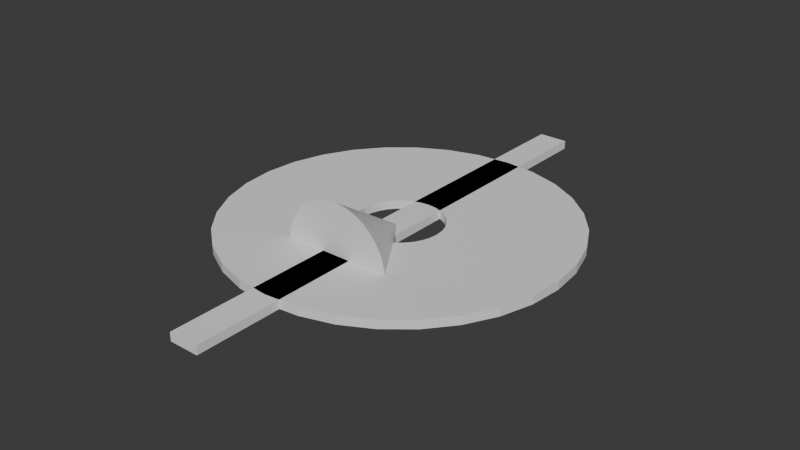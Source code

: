 # Source: Cone.blend  (saved by Blender 4.3.34; exported with 4.5.12 LTS)
import bpy
from mathutils import Matrix  # noqa: F401  (used for matrix-valued properties, if any)

bpy.ops.wm.read_factory_settings(use_empty=True)
scene = bpy.context.scene
scene.name = 'Scene'

# ---- collections
col_collection = bpy.data.collections.new('Collection'); scene.collection.children.link(col_collection)

# ---- materials (node trees are filled in below, after node groups)
mat_material = bpy.data.materials.new('Material')
mat_material.alpha_threshold = 0.0
mat_material.roughness = 0.5
mat_material.line_color = (0.0, 0.0, 0.0, 1.0)

# ---- material node trees
mat_material.use_nodes = True; mat_material.node_tree.nodes.clear()
_N = mat_material.node_tree.nodes; _L = mat_material.node_tree.links
n0 = _N.new('ShaderNodeOutputMaterial'); n0.name = 'Material Output'; n0.location = (300, 300)
n1 = _N.new('ShaderNodeBsdfPrincipled'); n1.name = 'Principled BSDF'; n1.location = (10, 300)
n1.inputs[3].default_value = 1.45
_L.new(n1.outputs[0], n0.inputs[0])
n0.is_active_output = True

# ---- world
world_world = bpy.data.worlds.new('World'); scene.world = world_world
world_world.use_nodes = True; world_world.node_tree.nodes.clear()
_N = world_world.node_tree.nodes; _L = world_world.node_tree.links
n0 = _N.new('ShaderNodeOutputWorld'); n0.name = 'World Output'; n0.location = (300, 300)
n1 = _N.new('ShaderNodeBackground'); n1.name = 'Background'; n1.location = (10, 300)
n1.inputs[0].default_value = (0.05088, 0.05088, 0.05088, 1.0)
_L.new(n1.outputs[0], n0.inputs[0])
n0.is_active_output = True
world_world.color = (0.05088, 0.05088, 0.05088)
world_world.sun_shadow_jitter_overblur = 0.0

# ---- meshes
me_cone = bpy.data.meshes.new('Cone')
me_cone.from_pydata([(0.0, -20.16, -13.0), (2.536, -20.16, -12.75), (4.975, -20.16, -12.01), (7.222, -20.16, -10.81), (9.192, -20.16, -9.192), (10.81, -20.16, -7.222), (12.01, -20.16, -4.975), (12.75, -20.16, -2.536), (13.0, -20.16, 4.371e-07), (12.75, -20.16, 2.536), (12.01, -20.16, 4.975), (10.81, -20.16, 7.222), (9.192, -20.16, 9.192), (7.222, -20.16, 10.81), (4.975, -20.16, 12.01), (2.536, -20.16, 12.75), (0.0, -20.16, 13.0), (-2.536, -20.16, 12.75), (-4.975, -20.16, 12.01), (-7.222, -20.16, 10.81), (-9.192, -20.16, 9.192), (-10.81, -20.16, 7.222), (-12.01, -20.16, 4.975), (-12.75, -20.16, 2.536), (-13.0, -20.16, 4.371e-07), (-12.75, -20.16, -2.536), (-12.01, -20.16, -4.975), (-10.81, -20.16, -7.222), (-9.192, -20.16, -9.192), (-7.222, -20.16, -10.81), (-4.975, -20.16, -12.01), (-2.536, -20.16, -12.75), (0.0, -0.1614, -4.371e-07)], [], [(0, 32, 1), (1, 32, 2), (2, 32, 3), (3, 32, 4), (4, 32, 5), (5, 32, 6), (6, 32, 7), (7, 32, 8), (8, 32, 9), (9, 32, 10), (10, 32, 11), (11, 32, 12), (12, 32, 13), (13, 32, 14), (14, 32, 15), (15, 32, 16), (16, 32, 17), (17, 32, 18), (18, 32, 19), (19, 32, 20), (20, 32, 21), (21, 32, 22), (22, 32, 23), (23, 32, 24), (24, 32, 25), (25, 32, 26), (26, 32, 27), (27, 32, 28), (28, 32, 29), (29, 32, 30), (15, 23, 31), (30, 32, 31), (31, 32, 0), (31, 0, 1), (1, 2, 3), (3, 4, 7), (4, 5, 7), (5, 6, 7), (7, 8, 9), (9, 10, 11), (11, 12, 15), (12, 13, 15), (13, 14, 15), (15, 16, 17), (17, 18, 19), (19, 20, 23), (20, 21, 23), (21, 22, 23), (23, 24, 25), (25, 26, 27), (27, 28, 31), (28, 29, 31), (29, 30, 31), (31, 1, 7), (1, 3, 7), (7, 9, 15), (9, 11, 15), (15, 17, 23), (17, 19, 23), (23, 25, 31), (25, 27, 31), (31, 7, 15)])
_uv = me_cone.uv_layers.new(name='UVMap')
_uv.uv.foreach_set('vector', [0.25, 0.49, 0.25, 0.25, 0.2968, 0.4854, 0.2968, 0.4854, 0.25, 0.25, 0.3418, 0.4717, 0.3418, 0.4717, 0.25, 0.25, 0.3833, 0.4496, 0.3833, 0.4496, 0.25, 0.25, 0.4197, 0.4197, 0.4197, 0.4197, 0.25, 0.25, 0.4496, 0.3833, 0.4496, 0.3833, 0.25, 0.25, 0.4717, 0.3418, 0.4717, 0.3418, 0.25, 0.25, 0.4854, 0.2968, 0.4854, 0.2968, 0.25, 0.25, 0.49, 0.25, 0.49, 0.25, 0.25, 0.25, 0.4854, 0.2032, 0.4854, 0.2032, 0.25, 0.25, 0.4717, 0.1582, 0.4717, 0.1582, 0.25, 0.25, 0.4496, 0.1167, 0.4496, 0.1167, 0.25, 0.25, 0.4197, 0.08029, 0.4197, 0.08029, 0.25, 0.25, 0.3833, 0.05045, 0.3833, 0.05045, 0.25, 0.25, 0.3418, 0.02827, 0.3418, 0.02827, 0.25, 0.25, 0.2968, 0.01461, 0.2968, 0.01461, 0.25, 0.25, 0.25, 0.01, 0.25, 0.01, 0.25, 0.25, 0.2032, 0.01461, 0.2032, 0.01461, 0.25, 0.25, 0.1582, 0.02827, 0.1582, 0.02827, 0.25, 0.25, 0.1167, 0.05045, 0.1167, 0.05045, 0.25, 0.25, 0.08029, 0.08029, 0.08029, 0.08029, 0.25, 0.25, 0.05045, 0.1167, 0.05045, 0.1167, 0.25, 0.25, 0.02827, 0.1582, 0.02827, 0.1582, 0.25, 0.25, 0.01461, 0.2032, 0.01461, 0.2032, 0.25, 0.25, 0.01, 0.25, 0.01, 0.25, 0.25, 0.25, 0.01461, 0.2968, 0.01461, 0.2968, 0.25, 0.25, 0.02827, 0.3418, 0.02827, 0.3418, 0.25, 0.25, 0.05045, 0.3833, 0.05045, 0.3833, 0.25, 0.25, 0.08029, 0.4197, 0.08029, 0.4197, 0.25, 0.25, 0.1167, 0.4496, 0.1167, 0.4496, 0.25, 0.25, 0.1582, 0.4717, 0.2968, 0.01461, 0.01461, 0.2032, 0.2032, 0.4854, 0.1582, 0.4717, 0.25, 0.25, 0.2032, 0.4854, 0.2032, 0.4854, 0.25, 0.25, 0.25, 0.49, 0.2032, 0.4854, 0.25, 0.49, 0.2968, 0.4854, 0.2968, 0.4854, 0.3418, 0.4717, 0.3833, 0.4496, 0.3833, 0.4496, 0.4197, 0.4197, 0.4854, 0.2968, 0.4197, 0.4197, 0.4496, 0.3833, 0.4854, 0.2968, 0.4496, 0.3833, 0.4717, 0.3418, 0.4854, 0.2968, 0.4854, 0.2968, 0.49, 0.25, 0.4854, 0.2032, 0.4854, 0.2032, 0.4717, 0.1582, 0.4496, 0.1167, 0.4496, 0.1167, 0.4197, 0.08029, 0.2968, 0.01461, 0.4197, 0.08029, 0.3833, 0.05045, 0.2968, 0.01461, 0.3833, 0.05045, 0.3418, 0.02827, 0.2968, 0.01461, 0.2968, 0.01461, 0.25, 0.01, 0.2032, 0.01461, 0.2032, 0.01461, 0.1582, 0.02827, 0.1167, 0.05045, 0.1167, 0.05045, 0.08029, 0.08029, 0.01461, 0.2032, 0.08029, 0.08029, 0.05045, 0.1167, 0.01461, 0.2032, 0.05045, 0.1167, 0.02827, 0.1582, 0.01461, 0.2032, 0.01461, 0.2032, 0.01, 0.25, 0.01461, 0.2968, 0.01461, 0.2968, 0.02827, 0.3418, 0.05045, 0.3833, 0.05045, 0.3833, 0.08029, 0.4197, 0.2032, 0.4854, 0.08029, 0.4197, 0.1167, 0.4496, 0.2032, 0.4854, 0.1167, 0.4496, 0.1582, 0.4717, 0.2032, 0.4854, 0.2032, 0.4854, 0.2968, 0.4854, 0.4854, 0.2968, 0.2968, 0.4854, 0.3833, 0.4496, 0.4854, 0.2968, 0.4854, 0.2968, 0.4854, 0.2032, 0.2968, 0.01461, 0.4854, 0.2032, 0.4496, 0.1167, 0.2968, 0.01461, 0.2968, 0.01461, 0.2032, 0.01461, 0.01461, 0.2032, 0.2032, 0.01461, 0.1167, 0.05045, 0.01461, 0.2032, 0.01461, 0.2032, 0.01461, 0.2968, 0.2032, 0.4854, 0.01461, 0.2968, 0.05045, 0.3833, 0.2032, 0.4854, 0.2032, 0.4854, 0.4854, 0.2968, 0.2968, 0.01461])
me_cone.materials.append(mat_material)
me_cone.use_mirror_vertex_groups = False
me_cone.update()
me_line = bpy.data.meshes.new('Line')
me_line.from_pydata([(-3.5, -60.0, -1.0), (-3.5, -60.0, 1.0), (-3.5, 60.0, -1.0), (-3.5, 60.0, 1.0), (3.5, -60.0, -1.0), (3.5, -60.0, 1.0), (3.5, 60.0, -1.0), (3.5, 60.0, 1.0)], [], [(0, 1, 3, 2), (2, 3, 7, 6), (6, 7, 5, 4), (4, 5, 1, 0), (2, 6, 4, 0), (7, 3, 1, 5)])
_uv = me_line.uv_layers.new(name='UVMap')
_uv.uv.foreach_set('vector', [0.375, 0.0, 0.625, 0.0, 0.625, 0.25, 0.375, 0.25, 0.375, 0.25, 0.625, 0.25, 0.625, 0.5, 0.375, 0.5, 0.375, 0.5, 0.625, 0.5, 0.625, 0.75, 0.375, 0.75, 0.375, 0.75, 0.625, 0.75, 0.625, 1.0, 0.375, 1.0, 0.125, 0.5, 0.375, 0.5, 0.375, 0.75, 0.125, 0.75, 0.625, 0.5, 0.875, 0.5, 0.875, 0.75, 0.625, 0.75])
me_line.update()
me_donut = bpy.data.meshes.new('Donut')
me_donut.from_pydata([(0.0, 40.0, -1.0), (0.0, 10.0, -1.0), (0.0, 10.0, 1.0), (0.0, 40.0, 1.0), (7.804, 39.23, -1.0), (1.951, 9.808, -1.0), (1.951, 9.808, 1.0), (7.804, 39.23, 1.0), (15.31, 36.96, -1.0), (3.827, 9.239, -1.0), (3.827, 9.239, 1.0), (15.31, 36.96, 1.0), (22.22, 33.26, -1.0), (5.556, 8.315, -1.0), (5.556, 8.315, 1.0), (22.22, 33.26, 1.0), (28.28, 28.28, -1.0), (7.071, 7.071, -1.0), (7.071, 7.071, 1.0), (28.28, 28.28, 1.0), (33.26, 22.22, -1.0), (8.315, 5.556, -1.0), (33.26, 22.22, 1.0), (8.315, 5.556, 1.0), (9.239, 3.827, -1.0), (36.96, 15.31, -1.0), (36.96, 15.31, 1.0), (9.239, 3.827, 1.0), (39.23, 7.804, -1.0), (9.808, 1.951, -1.0), (9.808, 1.951, 1.0), (39.23, 7.804, 1.0), (40.0, 0.0, -1.0), (10.0, 0.0, -1.0), (40.0, 0.0, 1.0), (10.0, 0.0, 1.0), (39.23, -7.804, -1.0), (9.808, -1.951, -1.0), (9.808, -1.951, 1.0), (39.23, -7.804, 1.0), (36.96, -15.31, -1.0), (9.239, -3.827, -1.0), (36.96, -15.31, 1.0), (9.239, -3.827, 1.0), (33.26, -22.22, -1.0), (8.315, -5.556, -1.0), (8.315, -5.556, 1.0), (33.26, -22.22, 1.0), (28.28, -28.28, -1.0), (7.071, -7.071, -1.0), (7.071, -7.071, 1.0), (28.28, -28.28, 1.0), (22.22, -33.26, -1.0), (5.556, -8.315, -1.0), (22.22, -33.26, 1.0), (5.556, -8.315, 1.0), (15.31, -36.96, -1.0), (3.827, -9.239, -1.0), (15.31, -36.96, 1.0), (3.827, -9.239, 1.0), (7.804, -39.23, -1.0), (1.951, -9.808, -1.0), (1.951, -9.808, 1.0), (7.804, -39.23, 1.0), (0.0, -40.0, -1.0), (0.0, -10.0, -1.0), (0.0, -10.0, 1.0), (0.0, -40.0, 1.0), (-7.804, -39.23, -1.0), (-1.951, -9.808, -1.0), (-1.951, -9.808, 1.0), (-7.804, -39.23, 1.0), (-15.31, -36.96, -1.0), (-3.827, -9.239, -1.0), (-3.827, -9.239, 1.0), (-15.31, -36.96, 1.0), (-22.22, -33.26, -1.0), (-5.556, -8.315, -1.0), (-5.556, -8.315, 1.0), (-22.22, -33.26, 1.0), (-28.28, -28.28, -1.0), (-7.071, -7.071, -1.0), (-7.071, -7.071, 1.0), (-28.28, -28.28, 1.0), (-33.26, -22.22, -1.0), (-8.315, -5.556, -1.0), (-33.26, -22.22, 1.0), (-8.315, -5.556, 1.0), (-36.96, -15.31, -1.0), (-9.239, -3.827, -1.0), (-36.96, -15.31, 1.0), (-9.239, -3.827, 1.0), (-39.23, -7.804, -1.0), (-9.808, -1.951, -1.0), (-9.808, -1.951, 1.0), (-39.23, -7.804, 1.0), (-40.0, 0.0, -1.0), (-10.0, 0.0, -1.0), (-40.0, 0.0, 1.0), (-10.0, 0.0, 1.0), (-39.23, 7.804, -1.0), (-9.808, 1.951, -1.0), (-9.808, 1.951, 1.0), (-39.23, 7.804, 1.0), (-36.96, 15.31, -1.0), (-9.239, 3.827, -1.0), (-36.96, 15.31, 1.0), (-9.239, 3.827, 1.0), (-33.26, 22.22, -1.0), (-8.315, 5.556, -1.0), (-8.315, 5.556, 1.0), (-33.26, 22.22, 1.0), (-28.28, 28.28, -1.0), (-7.071, 7.071, -1.0), (-7.071, 7.071, 1.0), (-28.28, 28.28, 1.0), (-22.22, 33.26, -1.0), (-5.556, 8.315, -1.0), (-22.22, 33.26, 1.0), (-5.556, 8.315, 1.0), (-15.31, 36.96, -1.0), (-3.827, 9.239, -1.0), (-15.31, 36.96, 1.0), (-3.827, 9.239, 1.0), (-7.804, 39.23, -1.0), (-1.951, 9.808, -1.0), (-1.951, 9.808, 1.0), (-7.804, 39.23, 1.0)], [], [(0, 4, 5, 1), (2, 6, 7, 3), (0, 3, 7, 4), (5, 4, 8, 9), (7, 6, 10, 11), (4, 7, 11, 8), (12, 13, 9, 8), (10, 14, 15, 11), (8, 11, 15, 12), (16, 17, 13, 12), (14, 18, 19, 15), (12, 15, 19, 16), (17, 16, 20, 21), (22, 19, 18, 23), (16, 19, 22, 20), (24, 21, 20, 25), (26, 22, 23, 27), (20, 22, 26, 25), (28, 29, 24, 25), (27, 30, 31, 26), (25, 26, 31, 28), (29, 28, 32, 33), (34, 31, 30, 35), (28, 31, 34, 32), (36, 37, 33, 32), (35, 38, 39, 34), (32, 34, 39, 36), (36, 40, 41, 37), (42, 39, 38, 43), (36, 39, 42, 40), (44, 45, 41, 40), (43, 46, 47, 42), (40, 42, 47, 44), (48, 49, 45, 44), (46, 50, 51, 47), (44, 47, 51, 48), (49, 48, 52, 53), (54, 51, 50, 55), (48, 51, 54, 52), (53, 52, 56, 57), (58, 54, 55, 59), (52, 54, 58, 56), (57, 56, 60, 61), (59, 62, 63, 58), (56, 58, 63, 60), (60, 64, 65, 61), (66, 67, 63, 62), (60, 63, 67, 64), (64, 68, 69, 65), (66, 70, 71, 67), (64, 67, 71, 68), (69, 68, 72, 73), (71, 70, 74, 75), (68, 71, 75, 72), (76, 77, 73, 72), (74, 78, 79, 75), (72, 75, 79, 76), (80, 81, 77, 76), (78, 82, 83, 79), (76, 79, 83, 80), (81, 80, 84, 85), (86, 83, 82, 87), (80, 83, 86, 84), (85, 84, 88, 89), (90, 86, 87, 91), (84, 86, 90, 88), (92, 93, 89, 88), (94, 95, 90, 91), (88, 90, 95, 92), (93, 92, 96, 97), (98, 95, 94, 99), (92, 95, 98, 96), (100, 101, 97, 96), (99, 102, 103, 98), (96, 98, 103, 100), (100, 104, 105, 101), (106, 103, 102, 107), (100, 103, 106, 104), (108, 109, 105, 104), (107, 110, 111, 106), (104, 106, 111, 108), (112, 113, 109, 108), (110, 114, 115, 111), (108, 111, 115, 112), (113, 112, 116, 117), (118, 115, 114, 119), (112, 115, 118, 116), (117, 116, 120, 121), (122, 118, 119, 123), (116, 118, 122, 120), (121, 120, 124, 125), (123, 126, 127, 122), (120, 122, 127, 124), (124, 0, 1, 125), (2, 3, 127, 126), (124, 127, 3, 0), (2, 1, 5, 6), (6, 5, 9, 10), (10, 9, 13, 14), (14, 13, 17, 18), (23, 18, 17, 21), (27, 23, 21, 24), (30, 27, 24, 29), (35, 30, 29, 33), (38, 35, 33, 37), (43, 38, 37, 41), (46, 43, 41, 45), (50, 46, 45, 49), (55, 50, 49, 53), (59, 55, 53, 57), (62, 59, 57, 61), (66, 62, 61, 65), (70, 66, 65, 69), (74, 70, 69, 73), (78, 74, 73, 77), (82, 78, 77, 81), (82, 81, 85, 87), (87, 85, 89, 91), (91, 89, 93, 94), (94, 93, 97, 99), (99, 97, 101, 102), (102, 101, 105, 107), (107, 105, 109, 110), (110, 109, 113, 114), (114, 113, 117, 119), (119, 117, 121, 123), (123, 121, 125, 126), (125, 1, 2, 126)])
_uv = me_donut.uv_layers.new(name='UVMap')
_uv.uv.foreach_set('vector', [0.75, 0.49, 0.7968, 0.4854, 0.7617, 0.3088, 0.75, 0.31, 0.25, 0.31, 0.2617, 0.3088, 0.2968, 0.4854, 0.25, 0.49, 1.0, 0.5, 1.0, 1.0, 0.9688, 1.0, 0.9688, 0.5, 0.7617, 0.3088, 0.7968, 0.4854, 0.8418, 0.4717, 0.773, 0.3054, 0.2968, 0.4854, 0.2617, 0.3088, 0.273, 0.3054, 0.3418, 0.4717, 0.9688, 0.5, 0.9688, 1.0, 0.9375, 1.0, 0.9375, 0.5, 0.8833, 0.4496, 0.7833, 0.2999, 0.773, 0.3054, 0.8418, 0.4717, 0.273, 0.3054, 0.2833, 0.2999, 0.3833, 0.4496, 0.3418, 0.4717, 0.9375, 0.5, 0.9375, 1.0, 0.9062, 1.0, 0.9062, 0.5, 0.9197, 0.4197, 0.7924, 0.2924, 0.7833, 0.2999, 0.8833, 0.4496, 0.2833, 0.2999, 0.2924, 0.2924, 0.4197, 0.4197, 0.3833, 0.4496, 0.9062, 0.5, 0.9062, 1.0, 0.875, 1.0, 0.875, 0.5, 0.7924, 0.2924, 0.9197, 0.4197, 0.9496, 0.3833, 0.7999, 0.2833, 0.4496, 0.3833, 0.4197, 0.4197, 0.2924, 0.2924, 0.2999, 0.2833, 0.875, 0.5, 0.875, 1.0, 0.8438, 1.0, 0.8438, 0.5, 0.8054, 0.273, 0.7999, 0.2833, 0.9496, 0.3833, 0.9717, 0.3418, 0.4717, 0.3418, 0.4496, 0.3833, 0.2999, 0.2833, 0.3054, 0.273, 0.8438, 0.5, 0.8438, 1.0, 0.8125, 1.0, 0.8125, 0.5, 0.9854, 0.2968, 0.8088, 0.2617, 0.8054, 0.273, 0.9717, 0.3418, 0.3054, 0.273, 0.3088, 0.2617, 0.4854, 0.2968, 0.4717, 0.3418, 0.8125, 0.5, 0.8125, 1.0, 0.7812, 1.0, 0.7812, 0.5, 0.8088, 0.2617, 0.9854, 0.2968, 0.99, 0.25, 0.81, 0.25, 0.49, 0.25, 0.4854, 0.2968, 0.3088, 0.2617, 0.31, 0.25, 0.7812, 0.5, 0.7812, 1.0, 0.75, 1.0, 0.75, 0.5, 0.9854, 0.2032, 0.8088, 0.2383, 0.81, 0.25, 0.99, 0.25, 0.31, 0.25, 0.3088, 0.2383, 0.4854, 0.2032, 0.49, 0.25, 0.75, 0.5, 0.75, 1.0, 0.7188, 1.0, 0.7188, 0.5, 0.9854, 0.2032, 0.9717, 0.1582, 0.8054, 0.227, 0.8088, 0.2383, 0.4717, 0.1582, 0.4854, 0.2032, 0.3088, 0.2383, 0.3054, 0.227, 0.7188, 0.5, 0.7188, 1.0, 0.6875, 1.0, 0.6875, 0.5, 0.9496, 0.1167, 0.7999, 0.2167, 0.8054, 0.227, 0.9717, 0.1582, 0.3054, 0.227, 0.2999, 0.2167, 0.4496, 0.1167, 0.4717, 0.1582, 0.6875, 0.5, 0.6875, 1.0, 0.6562, 1.0, 0.6562, 0.5, 0.9197, 0.08029, 0.7924, 0.2076, 0.7999, 0.2167, 0.9496, 0.1167, 0.2999, 0.2167, 0.2924, 0.2076, 0.4197, 0.08029, 0.4496, 0.1167, 0.6562, 0.5, 0.6562, 1.0, 0.625, 1.0, 0.625, 0.5, 0.7924, 0.2076, 0.9197, 0.08029, 0.8833, 0.05045, 0.7833, 0.2001, 0.3833, 0.05045, 0.4197, 0.08029, 0.2924, 0.2076, 0.2833, 0.2001, 0.625, 0.5, 0.625, 1.0, 0.5938, 1.0, 0.5938, 0.5, 0.7833, 0.2001, 0.8833, 0.05045, 0.8418, 0.02827, 0.773, 0.1946, 0.3418, 0.02827, 0.3833, 0.05045, 0.2833, 0.2001, 0.273, 0.1946, 0.5938, 0.5, 0.5938, 1.0, 0.5625, 1.0, 0.5625, 0.5, 0.773, 0.1946, 0.8418, 0.02827, 0.7968, 0.01461, 0.7617, 0.1912, 0.273, 0.1946, 0.2617, 0.1912, 0.2968, 0.01461, 0.3418, 0.02827, 0.5625, 0.5, 0.5625, 1.0, 0.5312, 1.0, 0.5312, 0.5, 0.7968, 0.01461, 0.75, 0.01, 0.75, 0.19, 0.7617, 0.1912, 0.25, 0.19, 0.25, 0.01, 0.2968, 0.01461, 0.2617, 0.1912, 0.5312, 0.5, 0.5312, 1.0, 0.5, 1.0, 0.5, 0.5, 0.75, 0.01, 0.7032, 0.01461, 0.7383, 0.1912, 0.75, 0.19, 0.25, 0.19, 0.2383, 0.1912, 0.2032, 0.01461, 0.25, 0.01, 0.5, 0.5, 0.5, 1.0, 0.4688, 1.0, 0.4688, 0.5, 0.7383, 0.1912, 0.7032, 0.01461, 0.6582, 0.02827, 0.727, 0.1946, 0.2032, 0.01461, 0.2383, 0.1912, 0.227, 0.1946, 0.1582, 0.02827, 0.4688, 0.5, 0.4688, 1.0, 0.4375, 1.0, 0.4375, 0.5, 0.6167, 0.05045, 0.7167, 0.2001, 0.727, 0.1946, 0.6582, 0.02827, 0.227, 0.1946, 0.2167, 0.2001, 0.1167, 0.05045, 0.1582, 0.02827, 0.4375, 0.5, 0.4375, 1.0, 0.4062, 1.0, 0.4062, 0.5, 0.5803, 0.08029, 0.7076, 0.2076, 0.7167, 0.2001, 0.6167, 0.05045, 0.2167, 0.2001, 0.2076, 0.2076, 0.08029, 0.08029, 0.1167, 0.05045, 0.4062, 0.5, 0.4062, 1.0, 0.375, 1.0, 0.375, 0.5, 0.7076, 0.2076, 0.5803, 0.08029, 0.5504, 0.1167, 0.7001, 0.2167, 0.05045, 0.1167, 0.08029, 0.08029, 0.2076, 0.2076, 0.2001, 0.2167, 0.375, 0.5, 0.375, 1.0, 0.3438, 1.0, 0.3438, 0.5, 0.7001, 0.2167, 0.5504, 0.1167, 0.5283, 0.1582, 0.6946, 0.227, 0.02827, 0.1582, 0.05045, 0.1167, 0.2001, 0.2167, 0.1946, 0.227, 0.3438, 0.5, 0.3438, 1.0, 0.3125, 1.0, 0.3125, 0.5, 0.5146, 0.2032, 0.6912, 0.2383, 0.6946, 0.227, 0.5283, 0.1582, 0.1912, 0.2383, 0.01461, 0.2032, 0.02827, 0.1582, 0.1946, 0.227, 0.3125, 0.5, 0.3125, 1.0, 0.2812, 1.0, 0.2812, 0.5, 0.6912, 0.2383, 0.5146, 0.2032, 0.51, 0.25, 0.69, 0.25, 0.01, 0.25, 0.01461, 0.2032, 0.1912, 0.2383, 0.19, 0.25, 0.2812, 0.5, 0.2812, 1.0, 0.25, 1.0, 0.25, 0.5, 0.5146, 0.2968, 0.6912, 0.2617, 0.69, 0.25, 0.51, 0.25, 0.19, 0.25, 0.1912, 0.2617, 0.01461, 0.2968, 0.01, 0.25, 0.25, 0.5, 0.25, 1.0, 0.2188, 1.0, 0.2188, 0.5, 0.5146, 0.2968, 0.5283, 0.3418, 0.6946, 0.273, 0.6912, 0.2617, 0.02827, 0.3418, 0.01461, 0.2968, 0.1912, 0.2617, 0.1946, 0.273, 0.2188, 0.5, 0.2188, 1.0, 0.1875, 1.0, 0.1875, 0.5, 0.5504, 0.3833, 0.7001, 0.2833, 0.6946, 0.273, 0.5283, 0.3418, 0.1946, 0.273, 0.2001, 0.2833, 0.05045, 0.3833, 0.02827, 0.3418, 0.1875, 0.5, 0.1875, 1.0, 0.1562, 1.0, 0.1562, 0.5, 0.5803, 0.4197, 0.7076, 0.2924, 0.7001, 0.2833, 0.5504, 0.3833, 0.2001, 0.2833, 0.2076, 0.2924, 0.08029, 0.4197, 0.05045, 0.3833, 0.1562, 0.5, 0.1562, 1.0, 0.125, 1.0, 0.125, 0.5, 0.7076, 0.2924, 0.5803, 0.4197, 0.6167, 0.4496, 0.7167, 0.2999, 0.1167, 0.4496, 0.08029, 0.4197, 0.2076, 0.2924, 0.2167, 0.2999, 0.125, 0.5, 0.125, 1.0, 0.09375, 1.0, 0.09375, 0.5, 0.7167, 0.2999, 0.6167, 0.4496, 0.6582, 0.4717, 0.727, 0.3054, 0.1582, 0.4717, 0.1167, 0.4496, 0.2167, 0.2999, 0.227, 0.3054, 0.09375, 0.5, 0.09375, 1.0, 0.0625, 1.0, 0.0625, 0.5, 0.727, 0.3054, 0.6582, 0.4717, 0.7032, 0.4854, 0.7383, 0.3088, 0.227, 0.3054, 0.2383, 0.3088, 0.2032, 0.4854, 0.1582, 0.4717, 0.0625, 0.5, 0.0625, 1.0, 0.03125, 1.0, 0.03125, 0.5, 0.7032, 0.4854, 0.75, 0.49, 0.75, 0.31, 0.7383, 0.3088, 0.25, 0.31, 0.25, 0.49, 0.2032, 0.4854, 0.2383, 0.3088, 0.03125, 0.5, 0.03125, 1.0, 0.0, 1.0, 0.0, 0.5, 1.0, 1.0, 1.0, 0.5, 0.9688, 0.5, 0.9688, 1.0, 0.9688, 1.0, 0.9688, 0.5, 0.9375, 0.5, 0.9375, 1.0, 0.9375, 1.0, 0.9375, 0.5, 0.9062, 0.5, 0.9062, 1.0, 0.9062, 1.0, 0.9062, 0.5, 0.875, 0.5, 0.875, 1.0, 0.8438, 1.0, 0.875, 1.0, 0.875, 0.5, 0.8438, 0.5, 0.8125, 1.0, 0.8438, 1.0, 0.8438, 0.5, 0.8125, 0.5, 0.7812, 1.0, 0.8125, 1.0, 0.8125, 0.5, 0.7812, 0.5, 0.75, 1.0, 0.7812, 1.0, 0.7812, 0.5, 0.75, 0.5, 0.7188, 1.0, 0.75, 1.0, 0.75, 0.5, 0.7188, 0.5, 0.6875, 1.0, 0.7188, 1.0, 0.7188, 0.5, 0.6875, 0.5, 0.6562, 1.0, 0.6875, 1.0, 0.6875, 0.5, 0.6562, 0.5, 0.625, 1.0, 0.6562, 1.0, 0.6562, 0.5, 0.625, 0.5, 0.5938, 1.0, 0.625, 1.0, 0.625, 0.5, 0.5938, 0.5, 0.5625, 1.0, 0.5938, 1.0, 0.5938, 0.5, 0.5625, 0.5, 0.5312, 1.0, 0.5625, 1.0, 0.5625, 0.5, 0.5312, 0.5, 0.5, 1.0, 0.5312, 1.0, 0.5312, 0.5, 0.5, 0.5, 0.4688, 1.0, 0.5, 1.0, 0.5, 0.5, 0.4688, 0.5, 0.4375, 1.0, 0.4688, 1.0, 0.4688, 0.5, 0.4375, 0.5, 0.4062, 1.0, 0.4375, 1.0, 0.4375, 0.5, 0.4062, 0.5, 0.375, 1.0, 0.4062, 1.0, 0.4062, 0.5, 0.375, 0.5, 0.375, 1.0, 0.375, 0.5, 0.3438, 0.5, 0.3438, 1.0, 0.3438, 1.0, 0.3438, 0.5, 0.3125, 0.5, 0.3125, 1.0, 0.3125, 1.0, 0.3125, 0.5, 0.2812, 0.5, 0.2812, 1.0, 0.2812, 1.0, 0.2812, 0.5, 0.25, 0.5, 0.25, 1.0, 0.25, 1.0, 0.25, 0.5, 0.2188, 0.5, 0.2188, 1.0, 0.2188, 1.0, 0.2188, 0.5, 0.1875, 0.5, 0.1875, 1.0, 0.1875, 1.0, 0.1875, 0.5, 0.1562, 0.5, 0.1562, 1.0, 0.1562, 1.0, 0.1562, 0.5, 0.125, 0.5, 0.125, 1.0, 0.125, 1.0, 0.125, 0.5, 0.09375, 0.5, 0.09375, 1.0, 0.09375, 1.0, 0.09375, 0.5, 0.0625, 0.5, 0.0625, 1.0, 0.0625, 1.0, 0.0625, 0.5, 0.03125, 0.5, 0.03125, 1.0, 0.03125, 0.5, 0.0, 0.5, 0.0, 1.0, 0.03125, 1.0])
me_donut.update()

# ---- objects
ob_cone = bpy.data.objects.new('Cone', me_cone)
ob_line = bpy.data.objects.new('Line', me_line)
ob_donut = bpy.data.objects.new('Donut', me_donut)

# ---- transforms, parenting, visibility, modifiers, constraints
ob_cone.location = (0.0, 0.0, 0.0)
ob_cone.lock_rotations_4d = False
ob_cone.empty_display_type = 'ARROWS'
ob_cone.lineart.crease_threshold = 0.0
ob_line.location = (0.0, 0.0, 0.0)
ob_donut.location = (0.0, 0.0, 0.0)

# ---- collection membership
col_collection.objects.link(ob_cone)
col_collection.objects.link(ob_line)
col_collection.objects.link(ob_donut)

# ---- scene / render settings (as saved in the file)
scene.frame_start = 1; scene.frame_end = 250; scene.frame_set(1)
scene.render.engine = 'BLENDER_EEVEE_NEXT'
bpy.context.view_layer.update()

# ---- added for rendering (the .blend has no active camera and no usable light): camera, sun
cam_auto = bpy.data.cameras.new('AutoCamera')
cam_auto.lens = 50.0
cam_auto.sensor_width = 36.0
cam_auto.clip_end = 2379.57
ob_auto_camera = bpy.data.objects.new('AutoCamera', cam_auto)
scene.collection.objects.link(ob_auto_camera)
ob_auto_camera.location = (135.589, -162.707, 108.471)
ob_auto_camera.rotation_euler = (1.09748, -7.21219e-08, 0.694738)
scene.camera = ob_auto_camera
light_auto_sun = bpy.data.lights.new('AutoSun', 'SUN')
light_auto_sun.energy = 3.0
light_auto_sun.angle = 0.0523599
ob_auto_sun = bpy.data.objects.new('AutoSun', light_auto_sun)
scene.collection.objects.link(ob_auto_sun)
ob_auto_sun.rotation_euler = (0.872665, 0.174533, 0.523599)
bpy.context.view_layer.update()
